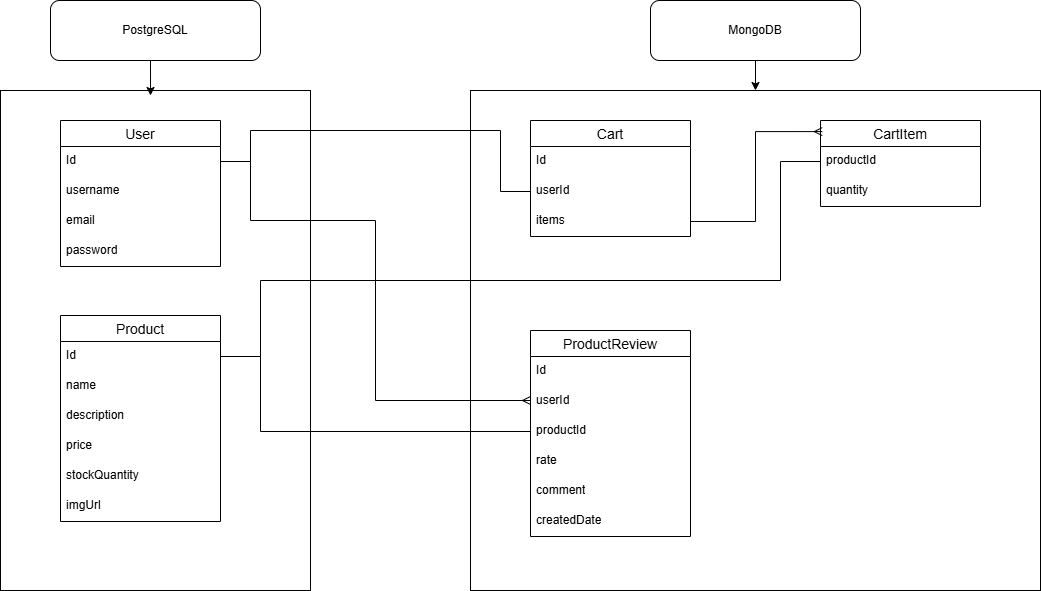

The diagram above was exported from draw.io. Its source (the exported page's mxGraphModel, read from the mxfile embedded in the PNG):
<mxGraphModel dx="1828" dy="542" grid="1" gridSize="10" guides="1" tooltips="1" connect="1" arrows="1" fold="1" page="1" pageScale="1" pageWidth="827" pageHeight="1169" math="0" shadow="0">
  <root>
    <mxCell id="0" />
    <mxCell id="1" parent="0" />
    <mxCell id="RZQ-Z53yfL4vuBThdH0I-1" value="" style="rounded=0;whiteSpace=wrap;html=1;" parent="1" vertex="1">
      <mxGeometry x="-50" y="190" width="310" height="500" as="geometry" />
    </mxCell>
    <mxCell id="RZQ-Z53yfL4vuBThdH0I-2" value="" style="rounded=0;whiteSpace=wrap;html=1;" parent="1" vertex="1">
      <mxGeometry x="420" y="190" width="570" height="500" as="geometry" />
    </mxCell>
    <mxCell id="RZQ-Z53yfL4vuBThdH0I-7" value="User" style="swimlane;fontStyle=0;childLayout=stackLayout;horizontal=1;startSize=26;horizontalStack=0;resizeParent=1;resizeParentMax=0;resizeLast=0;collapsible=1;marginBottom=0;align=center;fontSize=14;" parent="1" vertex="1">
      <mxGeometry x="10" y="220" width="160" height="146" as="geometry" />
    </mxCell>
    <mxCell id="RZQ-Z53yfL4vuBThdH0I-8" value="Id" style="text;strokeColor=none;fillColor=none;spacingLeft=4;spacingRight=4;overflow=hidden;rotatable=0;points=[[0,0.5],[1,0.5]];portConstraint=eastwest;fontSize=12;whiteSpace=wrap;html=1;" parent="RZQ-Z53yfL4vuBThdH0I-7" vertex="1">
      <mxGeometry y="26" width="160" height="30" as="geometry" />
    </mxCell>
    <mxCell id="RZQ-Z53yfL4vuBThdH0I-9" value="username" style="text;strokeColor=none;fillColor=none;spacingLeft=4;spacingRight=4;overflow=hidden;rotatable=0;points=[[0,0.5],[1,0.5]];portConstraint=eastwest;fontSize=12;whiteSpace=wrap;html=1;" parent="RZQ-Z53yfL4vuBThdH0I-7" vertex="1">
      <mxGeometry y="56" width="160" height="30" as="geometry" />
    </mxCell>
    <mxCell id="RZQ-Z53yfL4vuBThdH0I-10" value="email" style="text;strokeColor=none;fillColor=none;spacingLeft=4;spacingRight=4;overflow=hidden;rotatable=0;points=[[0,0.5],[1,0.5]];portConstraint=eastwest;fontSize=12;whiteSpace=wrap;html=1;" parent="RZQ-Z53yfL4vuBThdH0I-7" vertex="1">
      <mxGeometry y="86" width="160" height="30" as="geometry" />
    </mxCell>
    <mxCell id="RZQ-Z53yfL4vuBThdH0I-19" value="password" style="text;strokeColor=none;fillColor=none;spacingLeft=4;spacingRight=4;overflow=hidden;rotatable=0;points=[[0,0.5],[1,0.5]];portConstraint=eastwest;fontSize=12;whiteSpace=wrap;html=1;" parent="RZQ-Z53yfL4vuBThdH0I-7" vertex="1">
      <mxGeometry y="116" width="160" height="30" as="geometry" />
    </mxCell>
    <mxCell id="RZQ-Z53yfL4vuBThdH0I-15" value="Product" style="swimlane;fontStyle=0;childLayout=stackLayout;horizontal=1;startSize=26;horizontalStack=0;resizeParent=1;resizeParentMax=0;resizeLast=0;collapsible=1;marginBottom=0;align=center;fontSize=14;" parent="1" vertex="1">
      <mxGeometry x="10" y="415" width="160" height="206" as="geometry" />
    </mxCell>
    <mxCell id="RZQ-Z53yfL4vuBThdH0I-16" value="Id" style="text;strokeColor=none;fillColor=none;spacingLeft=4;spacingRight=4;overflow=hidden;rotatable=0;points=[[0,0.5],[1,0.5]];portConstraint=eastwest;fontSize=12;whiteSpace=wrap;html=1;" parent="RZQ-Z53yfL4vuBThdH0I-15" vertex="1">
      <mxGeometry y="26" width="160" height="30" as="geometry" />
    </mxCell>
    <mxCell id="RZQ-Z53yfL4vuBThdH0I-17" value="name" style="text;strokeColor=none;fillColor=none;spacingLeft=4;spacingRight=4;overflow=hidden;rotatable=0;points=[[0,0.5],[1,0.5]];portConstraint=eastwest;fontSize=12;whiteSpace=wrap;html=1;" parent="RZQ-Z53yfL4vuBThdH0I-15" vertex="1">
      <mxGeometry y="56" width="160" height="30" as="geometry" />
    </mxCell>
    <mxCell id="RZQ-Z53yfL4vuBThdH0I-18" value="description" style="text;strokeColor=none;fillColor=none;spacingLeft=4;spacingRight=4;overflow=hidden;rotatable=0;points=[[0,0.5],[1,0.5]];portConstraint=eastwest;fontSize=12;whiteSpace=wrap;html=1;" parent="RZQ-Z53yfL4vuBThdH0I-15" vertex="1">
      <mxGeometry y="86" width="160" height="30" as="geometry" />
    </mxCell>
    <mxCell id="RZQ-Z53yfL4vuBThdH0I-20" value="price" style="text;strokeColor=none;fillColor=none;spacingLeft=4;spacingRight=4;overflow=hidden;rotatable=0;points=[[0,0.5],[1,0.5]];portConstraint=eastwest;fontSize=12;whiteSpace=wrap;html=1;" parent="RZQ-Z53yfL4vuBThdH0I-15" vertex="1">
      <mxGeometry y="116" width="160" height="30" as="geometry" />
    </mxCell>
    <mxCell id="RZQ-Z53yfL4vuBThdH0I-21" value="stockQuantity" style="text;strokeColor=none;fillColor=none;spacingLeft=4;spacingRight=4;overflow=hidden;rotatable=0;points=[[0,0.5],[1,0.5]];portConstraint=eastwest;fontSize=12;whiteSpace=wrap;html=1;" parent="RZQ-Z53yfL4vuBThdH0I-15" vertex="1">
      <mxGeometry y="146" width="160" height="30" as="geometry" />
    </mxCell>
    <mxCell id="RZQ-Z53yfL4vuBThdH0I-22" value="imgUrl" style="text;strokeColor=none;fillColor=none;spacingLeft=4;spacingRight=4;overflow=hidden;rotatable=0;points=[[0,0.5],[1,0.5]];portConstraint=eastwest;fontSize=12;whiteSpace=wrap;html=1;" parent="RZQ-Z53yfL4vuBThdH0I-15" vertex="1">
      <mxGeometry y="176" width="160" height="30" as="geometry" />
    </mxCell>
    <mxCell id="RZQ-Z53yfL4vuBThdH0I-37" value="PostgreSQL" style="rounded=1;whiteSpace=wrap;html=1;" parent="1" vertex="1">
      <mxGeometry y="100" width="210" height="60" as="geometry" />
    </mxCell>
    <mxCell id="RZQ-Z53yfL4vuBThdH0I-38" style="edgeStyle=orthogonalEdgeStyle;rounded=0;orthogonalLoop=1;jettySize=auto;html=1;exitX=0.5;exitY=1;exitDx=0;exitDy=0;entryX=0.484;entryY=0.01;entryDx=0;entryDy=0;entryPerimeter=0;" parent="1" source="RZQ-Z53yfL4vuBThdH0I-37" target="RZQ-Z53yfL4vuBThdH0I-1" edge="1">
      <mxGeometry relative="1" as="geometry" />
    </mxCell>
    <mxCell id="RZQ-Z53yfL4vuBThdH0I-41" style="edgeStyle=orthogonalEdgeStyle;rounded=0;orthogonalLoop=1;jettySize=auto;html=1;entryX=0.5;entryY=0;entryDx=0;entryDy=0;" parent="1" source="RZQ-Z53yfL4vuBThdH0I-39" target="RZQ-Z53yfL4vuBThdH0I-2" edge="1">
      <mxGeometry relative="1" as="geometry" />
    </mxCell>
    <mxCell id="RZQ-Z53yfL4vuBThdH0I-39" value="MongoDB" style="rounded=1;whiteSpace=wrap;html=1;" parent="1" vertex="1">
      <mxGeometry x="600" y="100" width="210" height="60" as="geometry" />
    </mxCell>
    <mxCell id="RZQ-Z53yfL4vuBThdH0I-42" value="Cart" style="swimlane;fontStyle=0;childLayout=stackLayout;horizontal=1;startSize=26;horizontalStack=0;resizeParent=1;resizeParentMax=0;resizeLast=0;collapsible=1;marginBottom=0;align=center;fontSize=14;" parent="1" vertex="1">
      <mxGeometry x="480" y="220" width="160" height="116" as="geometry" />
    </mxCell>
    <mxCell id="RZQ-Z53yfL4vuBThdH0I-43" value="Id" style="text;strokeColor=none;fillColor=none;spacingLeft=4;spacingRight=4;overflow=hidden;rotatable=0;points=[[0,0.5],[1,0.5]];portConstraint=eastwest;fontSize=12;whiteSpace=wrap;html=1;" parent="RZQ-Z53yfL4vuBThdH0I-42" vertex="1">
      <mxGeometry y="26" width="160" height="30" as="geometry" />
    </mxCell>
    <mxCell id="RZQ-Z53yfL4vuBThdH0I-44" value="userId" style="text;strokeColor=none;fillColor=none;spacingLeft=4;spacingRight=4;overflow=hidden;rotatable=0;points=[[0,0.5],[1,0.5]];portConstraint=eastwest;fontSize=12;whiteSpace=wrap;html=1;" parent="RZQ-Z53yfL4vuBThdH0I-42" vertex="1">
      <mxGeometry y="56" width="160" height="30" as="geometry" />
    </mxCell>
    <mxCell id="RZQ-Z53yfL4vuBThdH0I-45" value="items" style="text;strokeColor=none;fillColor=none;spacingLeft=4;spacingRight=4;overflow=hidden;rotatable=0;points=[[0,0.5],[1,0.5]];portConstraint=eastwest;fontSize=12;whiteSpace=wrap;html=1;" parent="RZQ-Z53yfL4vuBThdH0I-42" vertex="1">
      <mxGeometry y="86" width="160" height="30" as="geometry" />
    </mxCell>
    <mxCell id="RZQ-Z53yfL4vuBThdH0I-47" value="CartItem" style="swimlane;fontStyle=0;childLayout=stackLayout;horizontal=1;startSize=26;horizontalStack=0;resizeParent=1;resizeParentMax=0;resizeLast=0;collapsible=1;marginBottom=0;align=center;fontSize=14;" parent="1" vertex="1">
      <mxGeometry x="770" y="220" width="160" height="86" as="geometry" />
    </mxCell>
    <mxCell id="RZQ-Z53yfL4vuBThdH0I-49" value="productId" style="text;strokeColor=none;fillColor=none;spacingLeft=4;spacingRight=4;overflow=hidden;rotatable=0;points=[[0,0.5],[1,0.5]];portConstraint=eastwest;fontSize=12;whiteSpace=wrap;html=1;" parent="RZQ-Z53yfL4vuBThdH0I-47" vertex="1">
      <mxGeometry y="26" width="160" height="30" as="geometry" />
    </mxCell>
    <mxCell id="RZQ-Z53yfL4vuBThdH0I-50" value="quantity" style="text;strokeColor=none;fillColor=none;spacingLeft=4;spacingRight=4;overflow=hidden;rotatable=0;points=[[0,0.5],[1,0.5]];portConstraint=eastwest;fontSize=12;whiteSpace=wrap;html=1;" parent="RZQ-Z53yfL4vuBThdH0I-47" vertex="1">
      <mxGeometry y="56" width="160" height="30" as="geometry" />
    </mxCell>
    <mxCell id="RZQ-Z53yfL4vuBThdH0I-52" value="ProductReview" style="swimlane;fontStyle=0;childLayout=stackLayout;horizontal=1;startSize=26;horizontalStack=0;resizeParent=1;resizeParentMax=0;resizeLast=0;collapsible=1;marginBottom=0;align=center;fontSize=14;" parent="1" vertex="1">
      <mxGeometry x="480" y="430" width="160" height="206" as="geometry" />
    </mxCell>
    <mxCell id="RZQ-Z53yfL4vuBThdH0I-53" value="Id" style="text;strokeColor=none;fillColor=none;spacingLeft=4;spacingRight=4;overflow=hidden;rotatable=0;points=[[0,0.5],[1,0.5]];portConstraint=eastwest;fontSize=12;whiteSpace=wrap;html=1;" parent="RZQ-Z53yfL4vuBThdH0I-52" vertex="1">
      <mxGeometry y="26" width="160" height="30" as="geometry" />
    </mxCell>
    <mxCell id="RZQ-Z53yfL4vuBThdH0I-56" value="userId" style="text;strokeColor=none;fillColor=none;spacingLeft=4;spacingRight=4;overflow=hidden;rotatable=0;points=[[0,0.5],[1,0.5]];portConstraint=eastwest;fontSize=12;whiteSpace=wrap;html=1;" parent="RZQ-Z53yfL4vuBThdH0I-52" vertex="1">
      <mxGeometry y="56" width="160" height="30" as="geometry" />
    </mxCell>
    <mxCell id="tQUnESbjIrRzrU79jRWB-5" value="productId" style="text;strokeColor=none;fillColor=none;spacingLeft=4;spacingRight=4;overflow=hidden;rotatable=0;points=[[0,0.5],[1,0.5]];portConstraint=eastwest;fontSize=12;whiteSpace=wrap;html=1;" parent="RZQ-Z53yfL4vuBThdH0I-52" vertex="1">
      <mxGeometry y="86" width="160" height="30" as="geometry" />
    </mxCell>
    <mxCell id="RZQ-Z53yfL4vuBThdH0I-54" value="rate" style="text;strokeColor=none;fillColor=none;spacingLeft=4;spacingRight=4;overflow=hidden;rotatable=0;points=[[0,0.5],[1,0.5]];portConstraint=eastwest;fontSize=12;whiteSpace=wrap;html=1;" parent="RZQ-Z53yfL4vuBThdH0I-52" vertex="1">
      <mxGeometry y="116" width="160" height="30" as="geometry" />
    </mxCell>
    <mxCell id="RZQ-Z53yfL4vuBThdH0I-55" value="comment" style="text;strokeColor=none;fillColor=none;spacingLeft=4;spacingRight=4;overflow=hidden;rotatable=0;points=[[0,0.5],[1,0.5]];portConstraint=eastwest;fontSize=12;whiteSpace=wrap;html=1;" parent="RZQ-Z53yfL4vuBThdH0I-52" vertex="1">
      <mxGeometry y="146" width="160" height="30" as="geometry" />
    </mxCell>
    <mxCell id="tQUnESbjIrRzrU79jRWB-7" value="createdDate" style="text;strokeColor=none;fillColor=none;spacingLeft=4;spacingRight=4;overflow=hidden;rotatable=0;points=[[0,0.5],[1,0.5]];portConstraint=eastwest;fontSize=12;whiteSpace=wrap;html=1;" parent="RZQ-Z53yfL4vuBThdH0I-52" vertex="1">
      <mxGeometry y="176" width="160" height="30" as="geometry" />
    </mxCell>
    <mxCell id="RZQ-Z53yfL4vuBThdH0I-62" style="edgeStyle=orthogonalEdgeStyle;rounded=0;orthogonalLoop=1;jettySize=auto;html=1;entryX=1;entryY=0.5;entryDx=0;entryDy=0;endArrow=none;startFill=0;startArrow=none;" parent="1" source="RZQ-Z53yfL4vuBThdH0I-44" target="RZQ-Z53yfL4vuBThdH0I-8" edge="1">
      <mxGeometry relative="1" as="geometry">
        <Array as="points">
          <mxPoint x="450" y="291" />
          <mxPoint x="450" y="230" />
          <mxPoint x="200" y="230" />
          <mxPoint x="200" y="261" />
        </Array>
      </mxGeometry>
    </mxCell>
    <mxCell id="tQUnESbjIrRzrU79jRWB-1" style="edgeStyle=orthogonalEdgeStyle;rounded=0;orthogonalLoop=1;jettySize=auto;html=1;entryX=1;entryY=0.5;entryDx=0;entryDy=0;endArrow=none;startFill=0;" parent="1" source="RZQ-Z53yfL4vuBThdH0I-49" target="RZQ-Z53yfL4vuBThdH0I-16" edge="1">
      <mxGeometry relative="1" as="geometry">
        <Array as="points">
          <mxPoint x="730" y="261" />
          <mxPoint x="730" y="380" />
          <mxPoint x="210" y="380" />
          <mxPoint x="210" y="456" />
        </Array>
      </mxGeometry>
    </mxCell>
    <mxCell id="tQUnESbjIrRzrU79jRWB-3" style="edgeStyle=orthogonalEdgeStyle;rounded=0;orthogonalLoop=1;jettySize=auto;html=1;entryX=0.011;entryY=0.129;entryDx=0;entryDy=0;entryPerimeter=0;endArrow=ERmany;endFill=0;" parent="1" source="RZQ-Z53yfL4vuBThdH0I-45" target="RZQ-Z53yfL4vuBThdH0I-47" edge="1">
      <mxGeometry relative="1" as="geometry" />
    </mxCell>
    <mxCell id="tQUnESbjIrRzrU79jRWB-4" style="edgeStyle=orthogonalEdgeStyle;rounded=0;orthogonalLoop=1;jettySize=auto;html=1;endArrow=none;startFill=0;startArrow=ERmany;" parent="1" source="RZQ-Z53yfL4vuBThdH0I-56" target="RZQ-Z53yfL4vuBThdH0I-8" edge="1">
      <mxGeometry relative="1" as="geometry">
        <Array as="points">
          <mxPoint x="325" y="500" />
          <mxPoint x="325" y="320" />
          <mxPoint x="200" y="320" />
          <mxPoint x="200" y="261" />
        </Array>
      </mxGeometry>
    </mxCell>
    <mxCell id="tQUnESbjIrRzrU79jRWB-8" style="edgeStyle=orthogonalEdgeStyle;rounded=0;orthogonalLoop=1;jettySize=auto;html=1;entryX=1;entryY=0.5;entryDx=0;entryDy=0;endArrow=none;startFill=0;" parent="1" source="tQUnESbjIrRzrU79jRWB-5" target="RZQ-Z53yfL4vuBThdH0I-16" edge="1">
      <mxGeometry relative="1" as="geometry">
        <Array as="points">
          <mxPoint x="210" y="531" />
          <mxPoint x="210" y="456" />
        </Array>
      </mxGeometry>
    </mxCell>
  </root>
</mxGraphModel>